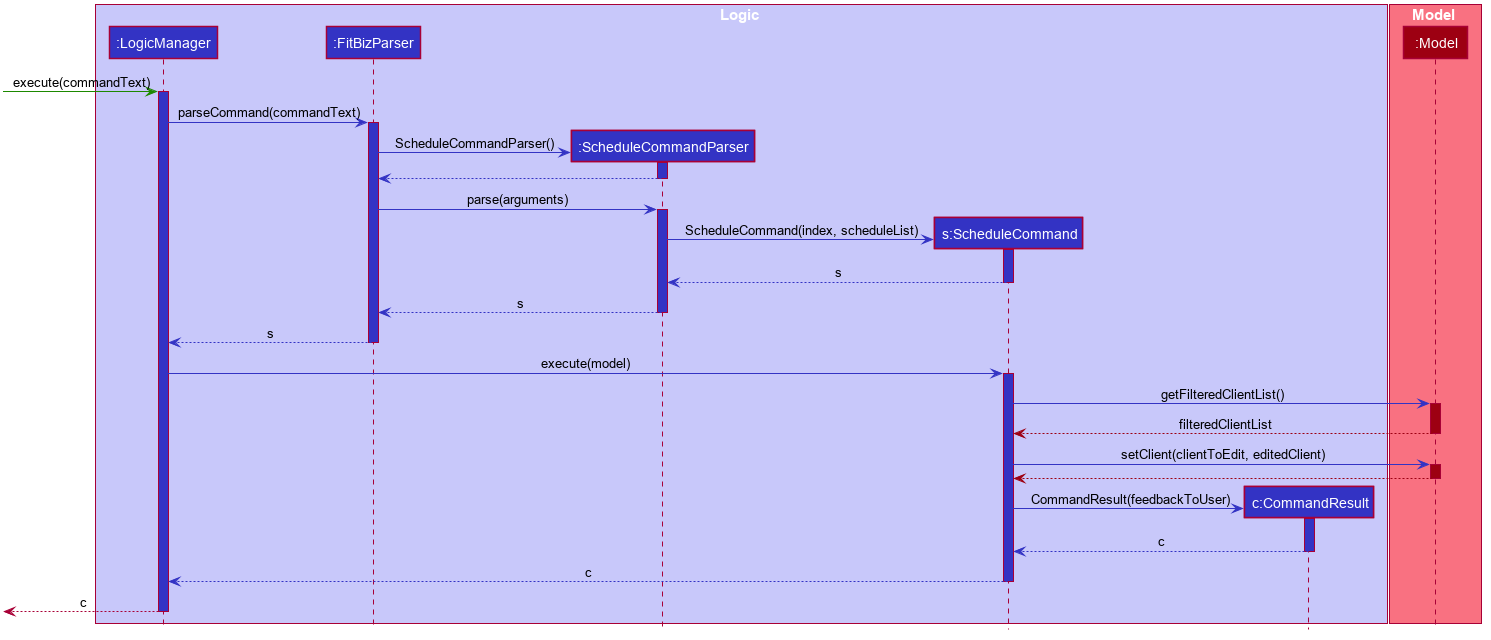

The diagram above was rendered by PlantUML. Its source (embedded in the PNG):
@startuml








skinparam BackgroundColor #FFFFFFF

skinparam Shadowing false

skinparam Class {
    FontColor #FFFFFF
    BorderThickness 1
    BorderColor #FFFFFF
    StereotypeFontColor #FFFFFF
    FontName Arial
}

skinparam Actor {
    BorderColor #000000
    Color #000000
    FontName Arial
}

skinparam Sequence {
    MessageAlign center
    BoxFontSize 15
    BoxPadding 0
    BoxFontColor #FFFFFF
    FontName Arial
}

skinparam Participant {
    FontColor #FFFFFFF
    Padding 20
}

skinparam MinClassWidth 50
skinparam ParticipantPadding 10
skinparam Shadowing false
skinparam DefaultTextAlignment center
skinparam packageStyle Rectangle

hide footbox
hide members
hide circle

box Logic #C8C8FA
participant ":LogicManager" as LogicManager #3333C4
participant ":FitBizParser" as FitBizParser #3333C4
participant ":ScheduleCommandParser" as ScheduleCommandParser #3333C4
participant "s:ScheduleCommand" as ScheduleCommand #3333C4
participant "c:CommandResult" as CommandResult #3333C4
end box

box Model #F97181
participant ":Model" as Model #9D0012
end box

[-[#1D8900]> LogicManager : execute(commandText)
activate LogicManager #3333C4

LogicManager -[#3333C4]> FitBizParser : parseCommand(commandText)
activate FitBizParser #3333C4

create ScheduleCommandParser
FitBizParser -[#3333C4]> ScheduleCommandParser : ScheduleCommandParser()
activate ScheduleCommandParser #3333C4

ScheduleCommandParser --[#3333C4]> FitBizParser
deactivate ScheduleCommandParser

FitBizParser -[#3333C4]> ScheduleCommandParser : parse(arguments)
activate ScheduleCommandParser #3333C4

create ScheduleCommand
ScheduleCommandParser -[#3333C4]> ScheduleCommand : ScheduleCommand(index, scheduleList)
activate ScheduleCommand #3333C4

ScheduleCommand --[#3333C4]> ScheduleCommandParser : s
deactivate ScheduleCommand

ScheduleCommandParser --[#3333C4]> FitBizParser : s
deactivate ScheduleCommandParser

FitBizParser --[#3333C4]> LogicManager : s
deactivate FitBizParser

LogicManager -[#3333C4]> ScheduleCommand : execute(model)
activate ScheduleCommand #3333C4

ScheduleCommand -[#3333C4]> Model : getFilteredClientList()
activate Model #9D0012

Model --[#9D0012]> ScheduleCommand : filteredClientList
deactivate Model 

ScheduleCommand -[#3333C4]> Model : setClient(clientToEdit, editedClient)
activate Model #9D0012

Model --[#9D0012]> ScheduleCommand:
deactivate Model


create CommandResult
ScheduleCommand -[#3333C4]> CommandResult : CommandResult(feedbackToUser)
activate CommandResult #3333C4

CommandResult --[#3333C4]> ScheduleCommand : c
deactivate CommandResult

ScheduleCommand --[#3333C4]> LogicManager : c
deactivate ScheduleCommand

[<--LogicManager : c
deactivate LogicManager
@enduml